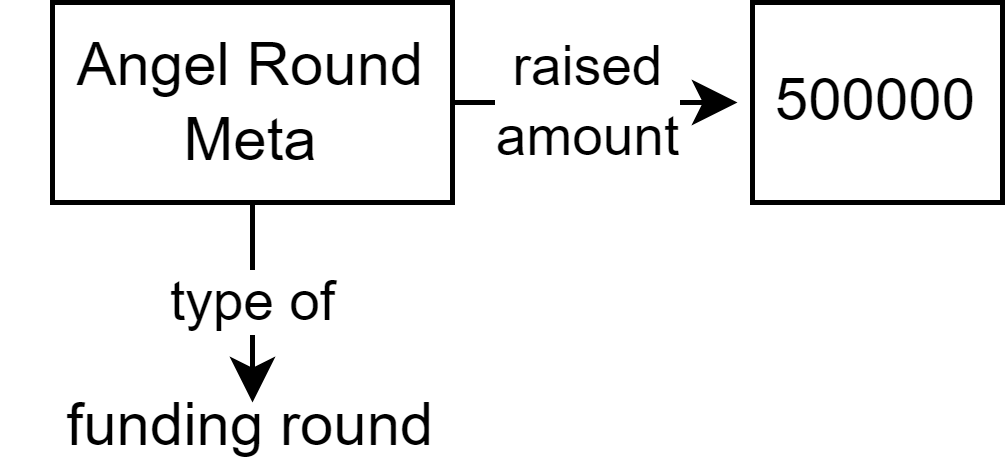

The diagram above was exported from draw.io. Its source (the exported page's mxGraphModel, read from the mxfile embedded in the PNG):
<mxGraphModel dx="526" dy="340" grid="1" gridSize="10" guides="1" tooltips="1" connect="1" arrows="1" fold="1" page="1" pageScale="1" pageWidth="850" pageHeight="1100" math="0" shadow="0">
  <root>
    <mxCell id="0" />
    <mxCell id="1" parent="0" />
    <mxCell id="ZmxpeF18p0mKGzth2N0s-3" value="raised&lt;br&gt;amount" style="edgeStyle=orthogonalEdgeStyle;rounded=0;orthogonalLoop=1;jettySize=auto;html=1;exitX=1;exitY=0.5;exitDx=0;exitDy=0;entryX=0;entryY=0.5;entryDx=0;entryDy=0;" edge="1" parent="1">
      <mxGeometry relative="1" as="geometry">
        <mxPoint x="157" y="220" as="sourcePoint" />
        <mxPoint x="217" y="220" as="targetPoint" />
      </mxGeometry>
    </mxCell>
    <mxCell id="ZmxpeF18p0mKGzth2N0s-5" value="type of" style="edgeStyle=orthogonalEdgeStyle;rounded=0;orthogonalLoop=1;jettySize=auto;html=1;exitX=0.5;exitY=1;exitDx=0;exitDy=0;entryX=0.5;entryY=0;entryDx=0;entryDy=0;" edge="1" parent="1" source="ZmxpeF18p0mKGzth2N0s-1" target="ZmxpeF18p0mKGzth2N0s-4">
      <mxGeometry relative="1" as="geometry" />
    </mxCell>
    <mxCell id="ZmxpeF18p0mKGzth2N0s-1" value="Angel Round Meta" style="rounded=0;whiteSpace=wrap;html=1;" vertex="1" parent="1">
      <mxGeometry x="80" y="200" width="80" height="40" as="geometry" />
    </mxCell>
    <mxCell id="ZmxpeF18p0mKGzth2N0s-2" value="500000" style="rounded=0;whiteSpace=wrap;html=1;" vertex="1" parent="1">
      <mxGeometry x="220" y="200" width="50" height="40" as="geometry" />
    </mxCell>
    <mxCell id="ZmxpeF18p0mKGzth2N0s-4" value="funding round" style="text;html=1;strokeColor=none;fillColor=none;align=center;verticalAlign=middle;whiteSpace=wrap;rounded=0;" vertex="1" parent="1">
      <mxGeometry x="70" y="280" width="100" height="10" as="geometry" />
    </mxCell>
  </root>
</mxGraphModel>